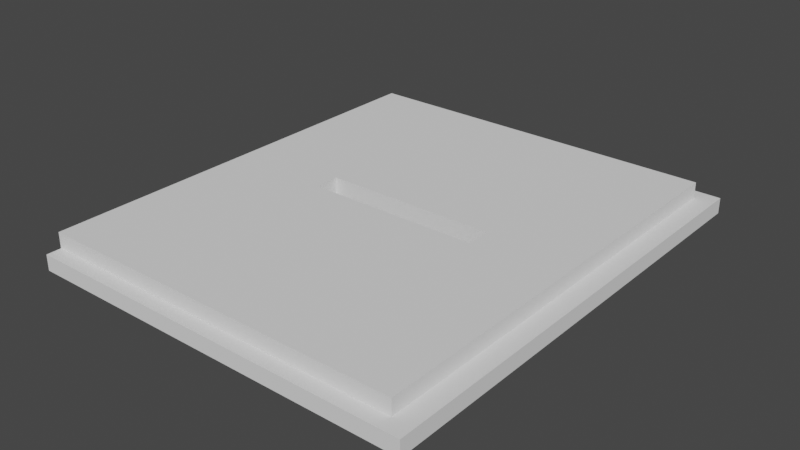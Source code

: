 # Source: 1.blend  (saved by Blender 2.91.10; exported with 4.5.12 LTS)
import bpy
from mathutils import Matrix  # noqa: F401  (used for matrix-valued properties, if any)

bpy.ops.wm.read_factory_settings(use_empty=True)
scene = bpy.context.scene
scene.name = 'Scene'

# ---- collections
col_collection = bpy.data.collections.new('Collection'); scene.collection.children.link(col_collection)

# ---- world
world_world = bpy.data.worlds.new('World'); scene.world = world_world
world_world.use_nodes = True; world_world.node_tree.nodes.clear()
_N = world_world.node_tree.nodes; _L = world_world.node_tree.links
n0 = _N.new('ShaderNodeOutputWorld'); n0.name = 'World Output'; n0.location = (300, 300)
n1 = _N.new('ShaderNodeBackground'); n1.name = 'Background'; n1.location = (10, 300)
n1.inputs[0].default_value = (0.05088, 0.05088, 0.05088, 1.0)
_L.new(n1.outputs[0], n0.inputs[0])
n0.is_active_output = True
world_world.color = (0.05088, 0.05088, 0.05088)
world_world.use_sun_shadow = False
world_world.sun_shadow_jitter_overblur = 0.0

# ---- meshes
me_cube_001 = bpy.data.meshes.new('Cube.001')
me_cube_001.from_pydata([(-1.0, -1.0, -1.0), (-1.0, -1.0, 1.0), (-1.0, 1.0, -1.0), (-1.0, 1.0, 1.0), (1.0, -1.0, -1.0), (1.0, -1.0, 1.0), (1.0, 1.0, -1.0), (1.0, 1.0, 1.0), (-1.0, 0.9375, 1.0), (-1.0, -0.9375, 1.0), (0.9, -0.9375, 1.0), (0.9, 0.9375, 1.0), (-1.0, -0.9375, 3.0), (0.9, -0.9375, 3.0), (-1.0, 0.9375, 3.0), (0.9, 0.9375, 3.0), (-0.4587, -0.05027, -1.0), (-0.4587, -0.05027, 3.0), (0.4372, -0.05027, -1.0), (0.4372, -0.05027, 3.0), (0.4372, 0.05701, -1.0), (0.4372, 0.05701, 3.0), (-0.4587, 0.05701, -1.0), (-0.4587, 0.05701, 3.0)], [], [(0, 1, 9, 8, 3, 2), (9, 10, 13, 12), (10, 11, 15, 13), (2, 3, 7, 6), (8, 14, 15, 11), (8, 11, 10, 9, 1, 5, 7, 3), (0, 4, 5, 1), (8, 9, 12, 14), (18, 16, 17, 19), (20, 18, 19, 21), (20, 21, 23, 22), (22, 23, 17, 16), (16, 0, 2, 22), (22, 2, 6, 4, 0, 16, 18, 20), (6, 7, 5, 4), (19, 13, 15, 21), (21, 15, 14, 12, 13, 19, 17, 23)])
_uv = me_cube_001.uv_layers.new(name='UVMap')
_uv.uv.foreach_set('vector', [0.375, 0.0, 0.625, 0.0, 0.625, 0.0625, 0.625, 0.1875, 0.625, 0.25, 0.375, 0.25, 0.0, 0.0, 0.0, 0.0, 0.0, 0.0, 0.0, 0.0, 0.0, 0.0, 0.0, 0.0, 0.0, 0.0, 0.0, 0.0, 0.125, 0.5, 0.625, 0.25, 0.625, 0.5, 0.375, 0.5, 0.625, 0.1875, 0.0, 0.0, 0.0, 0.0, 0.0, 0.0, 0.625, 0.1875, 0.0, 0.0, 0.0, 0.0, 0.0, 0.0, 0.625, 0.0, 0.0, 0.0, 0.625, 0.5, 0.625, 0.25, 0.125, 0.75, 0.375, 0.75, 0.625, 0.75, 0.625, 0.0, 0.625, 0.1875, 0.625, 0.0625, 0.0, 0.0, 0.0, 0.0, 0.0, 0.0, 1.0, 0.0, 1.0, 0.0, 0.0, 0.0, 0.3333, 0.0, 0.0, 0.0, 0.0, 0.0, 0.3333, 0.0, 0.3333, 0.0, 0.3333, 0.0, 0.6667, 0.0, 0.6667, 0.0, 0.6667, 0.0, 0.6667, 0.0, 1.0, 0.0, 1.0, 0.0, 0.1927, 0.6313, 0.125, 0.75, 0.125, 0.5, 0.1927, 0.6179, 0.1927, 0.6179, 0.125, 0.5, 0.375, 0.5, 0.375, 0.75, 0.125, 0.75, 0.1927, 0.6313, 0.3047, 0.6313, 0.3047, 0.6179, 0.375, 0.5, 0.625, 0.5, 0.625, 0.75, 0.375, 0.75, 0.0, 0.0, 0.0, 0.0, 0.0, 0.0, 0.0, 0.0, 0.0, 0.0, 0.0, 0.0, 0.0, 0.0, 0.0, 0.0, 0.0, 0.0, 0.0, 0.0, 0.0, 0.0, 0.0, 0.0])
me_cube_001.use_remesh_fix_poles = True
me_cube_001.use_remesh_preserve_attributes = False
me_cube_001.use_mirror_vertex_groups = False
me_cube_001.update()

# ---- objects
ob_cube_001 = bpy.data.objects.new('Cube.001', me_cube_001)

# ---- transforms, parenting, visibility, modifiers, constraints
ob_cube_001.location = (0.0, 0.0, 0.0)
ob_cube_001.scale = (10.0, 12.0, 0.4)
ob_cube_001.lineart.crease_threshold = 0.0

# ---- collection membership
col_collection.objects.link(ob_cube_001)

# ---- scene / render settings (as saved in the file)
scene.frame_start = 1; scene.frame_end = 250; scene.frame_set(1)
scene.render.engine = 'BLENDER_EEVEE_NEXT'
scene.cycles.use_denoising = False
scene.cycles.samples = 128
scene.cycles.sampling_pattern = 'TABULATED_SOBOL'
scene.cycles.use_adaptive_sampling = False
scene.cycles.use_light_tree = False
scene.view_settings.view_transform = 'Filmic'
bpy.context.view_layer.update()

# ---- added for rendering (the .blend has no active camera and no usable light): camera, sun
cam_auto = bpy.data.cameras.new('AutoCamera')
cam_auto.lens = 50.0
cam_auto.sensor_width = 36.0
cam_auto.clip_end = 1000.0
ob_auto_camera = bpy.data.objects.new('AutoCamera', cam_auto)
scene.collection.objects.link(ob_auto_camera)
ob_auto_camera.location = (28.9428, -34.7314, 23.5543)
ob_auto_camera.rotation_euler = (1.09748, -7.21219e-08, 0.694738)
scene.camera = ob_auto_camera
light_auto_sun = bpy.data.lights.new('AutoSun', 'SUN')
light_auto_sun.energy = 3.0
light_auto_sun.angle = 0.0523599
ob_auto_sun = bpy.data.objects.new('AutoSun', light_auto_sun)
scene.collection.objects.link(ob_auto_sun)
ob_auto_sun.rotation_euler = (0.872665, 0.174533, 0.523599)
bpy.context.view_layer.update()
